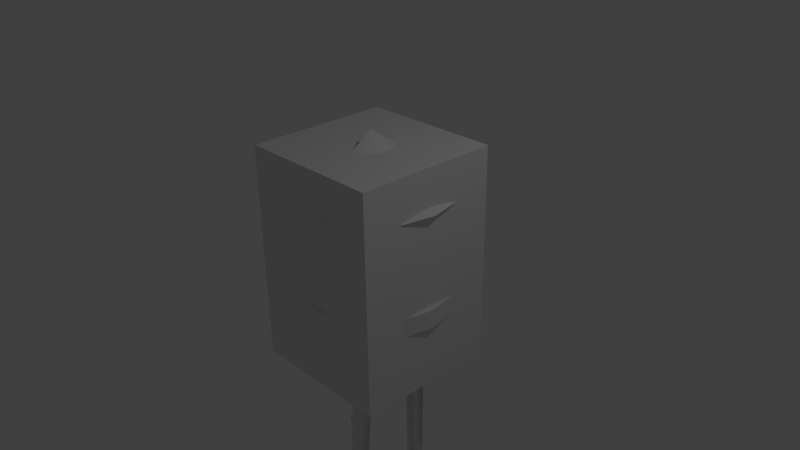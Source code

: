 # Source: waterTower.blend  (saved by Blender 2.75.0; exported with 4.5.12 LTS)
import bpy
from mathutils import Matrix  # noqa: F401  (used for matrix-valued properties, if any)

bpy.ops.wm.read_factory_settings(use_empty=True)
scene = bpy.context.scene
scene.name = 'Scene'

# ---- collections
col_collection_1 = bpy.data.collections.new('Collection 1'); scene.collection.children.link(col_collection_1)

# ---- node groups
ng_auto_smooth = bpy.data.node_groups.new('Auto Smooth', 'GeometryNodeTree')
_s = ng_auto_smooth.interface.new_socket(name='Geometry', in_out='OUTPUT', socket_type='NodeSocketGeometry')
_s = ng_auto_smooth.interface.new_socket(name='Geometry', in_out='INPUT', socket_type='NodeSocketGeometry')
_s = ng_auto_smooth.interface.new_socket(name='Angle', in_out='INPUT', socket_type='NodeSocketFloat')
_s.subtype = 'ANGLE'
_s.min_value = 0.0
_s.max_value = 3.142
ng_auto_smooth.is_modifier = True
_N = ng_auto_smooth.nodes; _L = ng_auto_smooth.links
n0 = _N.new('NodeGroupOutput'); n0.name = 'Group Output'; n0.location = (480, -100)
n1 = _N.new('NodeGroupInput'); n1.name = 'Group Input'; n1.location = (-420, -300)
n2 = _N.new('NodeGroupInput'); n2.name = 'Group Input.001'; n2.location = (-60, -100)
n3 = _N.new('GeometryNodeSetShadeSmooth'); n3.name = 'Set Shade Smooth'; n3.location = (120, -100)
n3.domain = 'EDGE'
n4 = _N.new('GeometryNodeSetShadeSmooth'); n4.name = 'Set Shade Smooth.001'; n4.location = (300, -100)
n5 = _N.new('GeometryNodeInputMeshEdgeAngle'); n5.name = 'Edge Angle'; n5.location = (-420, -220)
n6 = _N.new('GeometryNodeInputEdgeSmooth'); n6.name = 'Is Edge Smooth'; n6.location = (-60, -160)
n7 = _N.new('GeometryNodeInputShadeSmooth'); n7.name = 'Is Face Smooth'; n7.location = (-240, -340)
n8 = _N.new('FunctionNodeBooleanMath'); n8.name = 'Boolean Math'; n8.location = (-60, -220)
n9 = _N.new('FunctionNodeCompare'); n9.name = 'Compare'; n9.location = (-240, -180)
n9.operation = 'LESS_EQUAL'
_L.new(n5.outputs[0], n9.inputs[0])
_L.new(n4.outputs[0], n0.inputs[0])
_L.new(n1.outputs[1], n9.inputs[1])
_L.new(n9.outputs[0], n8.inputs[0])
_L.new(n7.outputs[0], n8.inputs[1])
_L.new(n2.outputs[0], n3.inputs[0])
_L.new(n6.outputs[0], n3.inputs[1])
_L.new(n3.outputs[0], n4.inputs[0])
_L.new(n8.outputs[0], n3.inputs[2])
n0.is_active_output = True

# ---- world
world_world = bpy.data.worlds.new('World'); scene.world = world_world
world_world.color = (0.05088, 0.05088, 0.05088)
world_world.use_sun_shadow = False
world_world.sun_shadow_jitter_overblur = 0.0
world_world.cycles.sampling_method = 'MANUAL'
world_world.cycles.sample_map_resolution = 256

# ---- cameras
cam_camera = bpy.data.cameras.new('Camera')
cam_camera.clip_end = 100.0
cam_camera.lens = 35.0
cam_camera.sensor_width = 32.0
cam_camera.sensor_height = 18.0
cam_camera.ortho_scale = 7.314
cam_camera.dof.focus_distance = 0.0
cam_camera.dof.aperture_fstop = 128.0

# ---- lights
light_lamp = bpy.data.lights.new('Lamp', 'POINT')
light_lamp.transmission_factor = 0.0
light_lamp.cutoff_distance = 30.0
light_lamp.energy = 100.0
light_lamp.shadow_buffer_clip_start = 1.001
light_lamp.shadow_soft_size = 0.1
light_lamp.shadow_maximum_resolution = 0.006
light_lamp.use_absolute_resolution = True
light_lamp.cycles.use_multiple_importance_sampling = False

# ---- meshes
me_cylinder = bpy.data.meshes.new('Cylinder')
me_cylinder.from_pydata([(0.0, 0.0, -1.186), (0.0, 0.0, 1.704), (2.14e-08, 0.4257, -1.144), (0.0, 1.0, 1.0), (0.1629, 0.3933, -1.144), (0.3827, 0.9239, 1.0), (0.301, 0.301, -1.144), (0.7071, 0.7071, 1.0), (0.3933, 0.1629, -1.144), (0.9239, 0.3827, 1.0), (0.4257, -1.219e-08, -1.144), (1.0, -4.371e-08, 1.0), (0.3933, -0.1629, -1.144), (0.9239, -0.3827, 1.0), (0.301, -0.301, -1.144), (0.7071, -0.7071, 1.0), (0.1629, -0.3933, -1.144), (0.3827, -0.9239, 1.0), (8.567e-08, -0.4257, -1.144), (1.51e-07, -1.0, 1.0), (1.126e-08, 0.6393, -1.015), (0.2446, 0.5906, -1.015), (0.452, 0.452, -1.015), (0.5906, 0.2446, -1.015), (0.6393, -2.246e-08, -1.015), (0.5906, -0.2446, -1.015), (0.452, -0.452, -1.015), (0.2446, -0.5906, -1.015), (1.078e-07, -0.6393, -1.015), (-2e-09, 0.8724, -0.7967), (0.3338, 0.806, -0.7967), (0.6169, 0.6169, -0.7967), (0.806, 0.3338, -0.7967), (0.8724, -3.505e-08, -0.7967), (0.806, -0.3338, -0.7967), (0.6169, -0.6169, -0.7967), (0.3338, -0.806, -0.7967), (1.297e-07, -0.8724, -0.7967), (-6.937e-09, 1.0, -0.6288), (0.3827, 0.924, -0.6288), (0.7072, 0.7072, -0.6288), (0.924, 0.3827, -0.6288), (1.0, -4.432e-08, -0.6288), (0.924, -0.3827, -0.6288), (0.7072, -0.7072, -0.6288), (0.3827, -0.924, -0.6288), (1.441e-07, -1.0, -0.6288), (-5.76e-09, 1.0, -0.3526), (0.3827, 0.924, -0.3526), (0.7072, 0.7072, -0.3526), (0.924, 0.3827, -0.3526), (1.0, -4.421e-08, -0.3526), (0.924, -0.3827, -0.3526), (0.7072, -0.7072, -0.3526), (0.3827, -0.924, -0.3526), (1.453e-07, -1.0, -0.3526), (0.4132, 0.9976, -0.3623), (0.4132, 0.9977, -0.6191), (0.7636, 0.7636, -0.3623), (0.7636, 0.7636, -0.6191), (0.9976, 0.4132, -0.3623), (0.9977, 0.4132, -0.6191), (1.08, -4.298e-08, -0.3623), (1.08, -3.873e-08, -0.6191), (0.9976, -0.4132, -0.3623), (0.9977, -0.4132, -0.6191), (0.7636, -0.7636, -0.3623), (0.7636, -0.7636, -0.6191), (0.4132, -0.9976, -0.3623), (0.4132, -0.9977, -0.6191), (1.526e-07, -1.08, -0.3623), (1.515e-07, -1.08, -0.6191), (4.156e-08, 1.08, -0.6191), (4.12e-08, 1.08, -0.3623), (7.07e-09, 1.106, 0.9281), (0.4232, 1.022, 0.9281), (0.7819, 0.7819, 0.9281), (1.022, 0.4232, 0.9281), (1.106, -5.117e-08, 0.9281), (1.022, -0.4232, 0.9281), (0.7819, -0.7819, 0.9281), (0.4232, -1.022, 0.9281), (1.74e-07, -1.106, 0.9281), (-0.05535, 0.8167, -4.436), (-0.1371, 0.6918, -4.565), (0.000982, 0.6334, -4.565), (0.152, 0.729, -4.436), (0.452, -0.729, -4.436), (0.301, -0.6334, -4.565), (0.1629, -0.6918, -4.565), (0.2446, -0.8167, -4.436), (-3.611e-08, -0.4898, -2.336), (3.611e-08, -0.4898, -2.435), (-3.611e-08, 0.4637, -2.336), (3.611e-08, 0.4637, -2.435), (-3.611e-08, -0.4443, -2.322), (3.611e-08, -0.4092, -2.343), (-3.611e-08, 0.297, -1.136), (3.611e-08, 0.3321, -1.158), (-3.611e-08, -0.2906, -1.134), (3.611e-08, -0.3259, -1.156), (-3.611e-08, 0.4363, -2.329), (3.611e-08, 0.401, -2.35)], [], [(0, 2, 4), (1, 5, 3), (47, 3, 5, 48), (0, 4, 6), (1, 7, 5), (48, 5, 7, 49), (0, 6, 8), (1, 9, 7), (49, 7, 9, 50), (0, 8, 10), (1, 11, 9), (50, 9, 11, 51), (0, 10, 12), (1, 13, 11), (51, 11, 13, 52), (0, 12, 14), (1, 15, 13), (52, 13, 15, 53), (0, 14, 16), (1, 17, 15), (53, 15, 17, 54), (0, 16, 18), (1, 19, 17), (54, 17, 19, 55), (16, 27, 28, 18), (21, 22, 86, 83), (12, 25, 26, 14), (10, 24, 25, 12), (8, 23, 24, 10), (6, 22, 23, 8), (2, 20, 21, 4), (27, 36, 37, 28), (26, 35, 36, 27), (25, 34, 35, 26), (24, 33, 34, 25), (23, 32, 33, 24), (22, 31, 32, 23), (21, 30, 31, 22), (20, 29, 30, 21), (36, 45, 46, 37), (35, 44, 45, 36), (34, 43, 44, 35), (33, 42, 43, 34), (32, 41, 42, 33), (31, 40, 41, 32), (30, 39, 40, 31), (29, 38, 39, 30), (48, 49, 58, 56), (49, 50, 60, 58), (50, 51, 62, 60), (51, 52, 64, 62), (52, 53, 66, 64), (39, 38, 72, 57), (53, 54, 68, 66), (40, 39, 57, 59), (69, 68, 70, 71), (67, 66, 68, 69), (65, 64, 66, 67), (63, 62, 64, 65), (61, 60, 62, 63), (59, 58, 60, 61), (57, 56, 58, 59), (72, 73, 56, 57), (47, 48, 56, 73), (46, 45, 69, 71), (45, 44, 67, 69), (44, 43, 65, 67), (43, 42, 63, 65), (42, 41, 61, 63), (41, 40, 59, 61), (54, 55, 70, 68), (11, 78, 77, 9), (17, 81, 80, 15), (9, 77, 76, 7), (15, 80, 79, 13), (7, 76, 75, 5), (13, 79, 78, 11), (19, 82, 81, 17), (5, 75, 74, 3), (26, 27, 90, 87), (6, 4, 84, 85), (14, 26, 87, 88), (16, 14, 88, 89), (22, 6, 85, 86), (91, 92, 94, 93), (95, 96, 98, 97), (99, 100, 102, 101)])
me_cylinder.polygons.foreach_set('use_smooth', [1, 1, 1, 1, 1, 1, 1, 1, 1, 1, 1, 1, 1, 1, 1, 1, 1, 1, 1, 1, 1, 1, 1, 1, 1, 1, 1, 1, 1, 1, 1, 1, 1, 1, 1, 1, 1, 1, 1, 1, 1, 1, 1, 1, 1, 1, 1, 1, 1, 1, 1, 1, 1, 1, 1, 1, 1, 1, 1, 1, 1, 1, 1, 1, 1, 1, 1, 1, 1, 1, 1, 1, 1, 1, 1, 1, 1, 1, 1, 1, 1, 1, 1, 1, 0, 0, 0])
_k = set([(4, 6), (4, 21), (6, 22), (14, 16), (14, 26), (16, 27), (21, 22), (26, 27), (38, 39), (39, 40), (40, 41), (41, 42), (42, 43), (43, 44), (44, 45), (45, 46), (47, 48), (48, 49), (49, 50), (50, 51), (51, 52), (52, 53), (53, 54), (54, 55), (56, 58), (56, 73), (57, 59), (57, 72), (58, 60), (59, 61), (60, 62), (61, 63), (62, 64), (63, 65), (64, 66), (65, 67), (66, 68), (67, 69), (68, 70), (69, 71)])
me_cylinder.attributes.new('sharp_edge', 'BOOLEAN', 'EDGE').data.foreach_set('value', [ (min(e.vertices), max(e.vertices)) in _k for e in me_cylinder.edges])
_uv = me_cylinder.uv_layers.new(name='UVMap')
_uv.uv.foreach_set('vector', [0.3513, 0.0002102, 0.4591, 0.02027, 0.4394, 0.05549, 0.213, 0.8349, 0.4541, 0.7549, 0.4671, 0.8349, 0.6583, 0.2403, 0.6939, 0.5592, 0.6059, 0.5686, 0.5703, 0.2637, 0.3513, 0.0002102, 0.4394, 0.05549, 0.4123, 0.0796, 0.213, 0.8349, 0.4167, 0.683, 0.4541, 0.7549, 0.5703, 0.2637, 0.6059, 0.5686, 0.5183, 0.5763, 0.4923, 0.2844, 0.3513, 0.0002102, 0.4123, 0.0796, 0.3814, 0.09335, 0.213, 0.8349, 0.3585, 0.6266, 0.4167, 0.683, 0.4923, 0.2844, 0.5183, 0.5763, 0.4312, 0.5805, 0.4184, 0.2966, 0.3513, 0.0002102, 0.3814, 0.09335, 0.349, 0.09744, 0.213, 0.8349, 0.2855, 0.5913, 0.3585, 0.6266, 0.4184, 0.2966, 0.4312, 0.5805, 0.3448, 0.5805, 0.3466, 0.3005, 0.3513, 0.0002102, 0.349, 0.09744, 0.3167, 0.09212, 0.213, 0.8349, 0.2051, 0.5809, 0.2855, 0.5913, 0.3466, 0.3005, 0.3448, 0.5805, 0.2591, 0.5763, 0.2748, 0.2961, 0.3513, 0.0002102, 0.3167, 0.09212, 0.2858, 0.07702, 0.213, 0.8349, 0.1255, 0.5963, 0.2051, 0.5809, 0.2748, 0.2961, 0.2591, 0.5763, 0.1741, 0.5687, 0.2011, 0.2836, 0.3513, 0.0002102, 0.2858, 0.07702, 0.2589, 0.05164, 0.213, 0.8349, 0.0548, 0.636, 0.1255, 0.5963, 0.2011, 0.2836, 0.1741, 0.5687, 0.0893, 0.5592, 0.1228, 0.2633, 0.3513, 0.0002102, 0.2589, 0.05164, 0.2392, 0.01347, 0.213, 0.8349, 0.0002102, 0.6959, 0.0548, 0.636, 0.1228, 0.2633, 0.0893, 0.5592, 0.0002102, 0.5487, 0.03671, 0.2399, 0.2589, 0.05164, 0.2156, 0.09035, 0.1754, 0.0425, 0.2392, 0.01347, 0.994, 0.7476, 0.9424, 0.7533, 0.9474, 0.03756, 0.994, 0.03261, 0.3167, 0.09212, 0.3037, 0.1383, 0.2594, 0.1214, 0.2858, 0.07702, 0.349, 0.09744, 0.3485, 0.1441, 0.3037, 0.1383, 0.3167, 0.09212, 0.3814, 0.09335, 0.3933, 0.1392, 0.3485, 0.1441, 0.349, 0.09744, 0.4123, 0.0796, 0.4374, 0.123, 0.3933, 0.1392, 0.3814, 0.09335, 0.4591, 0.02027, 0.5185, 0.0475, 0.48, 0.09371, 0.4394, 0.05549, 0.2156, 0.09035, 0.1734, 0.1471, 0.1084, 0.09918, 0.1754, 0.0425, 0.2594, 0.1214, 0.2339, 0.1768, 0.1734, 0.1471, 0.2156, 0.09035, 0.3037, 0.1383, 0.2917, 0.1933, 0.2339, 0.1768, 0.2594, 0.1214, 0.3485, 0.1441, 0.3483, 0.1987, 0.2917, 0.1933, 0.3037, 0.1383, 0.3933, 0.1392, 0.4047, 0.1937, 0.3483, 0.1987, 0.3485, 0.1441, 0.4374, 0.123, 0.462, 0.1775, 0.4047, 0.1937, 0.3933, 0.1392, 0.48, 0.09371, 0.5215, 0.1477, 0.462, 0.1775, 0.4374, 0.123, 0.5185, 0.0475, 0.585, 0.09904, 0.5215, 0.1477, 0.48, 0.09371, 0.1734, 0.1471, 0.1529, 0.1858, 0.0752, 0.1419, 0.1084, 0.09918, 0.2339, 0.1768, 0.2216, 0.2124, 0.1529, 0.1858, 0.1734, 0.1471, 0.2917, 0.1933, 0.2858, 0.2276, 0.2216, 0.2124, 0.2339, 0.1768, 0.3483, 0.1987, 0.3483, 0.2327, 0.2858, 0.2276, 0.2917, 0.1933, 0.4047, 0.1937, 0.4107, 0.2279, 0.3483, 0.2327, 0.3483, 0.1987, 0.462, 0.1775, 0.4747, 0.2127, 0.4107, 0.2279, 0.4047, 0.1937, 0.5215, 0.1477, 0.543, 0.1855, 0.4747, 0.2127, 0.462, 0.1775, 0.585, 0.09904, 0.6203, 0.141, 0.543, 0.1855, 0.5215, 0.1477, 0.5703, 0.2637, 0.4923, 0.2844, 0.4892, 0.2697, 0.5658, 0.2481, 0.4923, 0.2844, 0.4184, 0.2966, 0.4171, 0.2826, 0.4892, 0.2697, 0.4184, 0.2966, 0.3466, 0.3005, 0.3469, 0.2866, 0.4171, 0.2826, 0.3466, 0.3005, 0.2748, 0.2961, 0.2768, 0.2821, 0.3469, 0.2866, 0.2748, 0.2961, 0.2011, 0.2836, 0.2048, 0.269, 0.2768, 0.2821, 0.543, 0.1855, 0.6203, 0.141, 0.6328, 0.1568, 0.5499, 0.2002, 0.2011, 0.2836, 0.1228, 0.2633, 0.1277, 0.2468, 0.2048, 0.269, 0.4747, 0.2127, 0.543, 0.1855, 0.5499, 0.2002, 0.4787, 0.226, 0.1463, 0.2001, 0.1277, 0.2468, 0.03821, 0.2201, 0.06291, 0.1563, 0.2174, 0.2257, 0.2048, 0.269, 0.1277, 0.2468, 0.1463, 0.2001, 0.2837, 0.2403, 0.2768, 0.2821, 0.2048, 0.269, 0.2174, 0.2257, 0.3482, 0.2452, 0.3469, 0.2866, 0.2768, 0.2821, 0.2837, 0.2403, 0.4126, 0.2406, 0.4171, 0.2826, 0.3469, 0.2866, 0.3482, 0.2452, 0.4787, 0.226, 0.4892, 0.2697, 0.4171, 0.2826, 0.4126, 0.2406, 0.5499, 0.2002, 0.5658, 0.2481, 0.4892, 0.2697, 0.4787, 0.226, 0.6328, 0.1568, 0.6577, 0.2217, 0.5658, 0.2481, 0.5499, 0.2002, 0.6583, 0.2403, 0.5703, 0.2637, 0.5658, 0.2481, 0.6577, 0.2217, 0.0752, 0.1419, 0.1529, 0.1858, 0.1463, 0.2001, 0.06291, 0.1563, 0.1529, 0.1858, 0.2216, 0.2124, 0.2174, 0.2257, 0.1463, 0.2001, 0.2216, 0.2124, 0.2858, 0.2276, 0.2837, 0.2403, 0.2174, 0.2257, 0.2858, 0.2276, 0.3483, 0.2327, 0.3482, 0.2452, 0.2837, 0.2403, 0.3483, 0.2327, 0.4107, 0.2279, 0.4126, 0.2406, 0.3482, 0.2452, 0.4107, 0.2279, 0.4747, 0.2127, 0.4787, 0.226, 0.4126, 0.2406, 0.1228, 0.2633, 0.03671, 0.2399, 0.03821, 0.2201, 0.1277, 0.2468, 0.4217, 0.8769, 0.4338, 0.9006, 0.3484, 0.928, 0.3445, 0.9017, 0.5565, 0.6847, 0.5828, 0.688, 0.5574, 0.774, 0.5335, 0.7625, 0.3445, 0.9017, 0.3484, 0.928, 0.2588, 0.9269, 0.2634, 0.9007, 0.5335, 0.7625, 0.5574, 0.774, 0.5059, 0.8474, 0.4869, 0.8288, 0.2634, 0.9007, 0.2588, 0.9269, 0.1742, 0.8972, 0.1869, 0.8739, 0.4869, 0.8288, 0.5059, 0.8474, 0.4338, 0.9006, 0.4217, 0.8769, 0.5535, 0.6037, 0.5795, 0.5985, 0.5828, 0.688, 0.5565, 0.6847, 0.1869, 0.8739, 0.1742, 0.8972, 0.1035, 0.8422, 0.1229, 0.8241, 0.783, 0.7439, 0.7313, 0.7408, 0.7472, 0.02864, 0.7939, 0.03089, 0.8983, 0.7262, 0.8641, 0.7212, 0.8804, 0.005222, 0.9112, 0.009471, 0.8292, 0.7204, 0.783, 0.7439, 0.7939, 0.03089, 0.8326, 0.006276, 0.8637, 0.7187, 0.8292, 0.7204, 0.8326, 0.006276, 0.8637, 0.005222, 0.9424, 0.7533, 0.8983, 0.7262, 0.9112, 0.009471, 0.9474, 0.03756, 0.5983, 0.8116, 0.5983, 0.791, 0.7964, 0.7911, 0.7964, 0.8117, 0.7033, 0.0002102, 0.7119, 0.0002103, 0.7119, 0.2907, 0.7033, 0.2907, 0.7029, 0.2907, 0.6943, 0.2907, 0.6943, 0.0002103, 0.7029, 0.0002102])
me_cylinder.use_remesh_preserve_volume = False
me_cylinder.use_remesh_preserve_attributes = False
me_cylinder.use_mirror_vertex_groups = False
me_cylinder.update()
me_cube_001 = bpy.data.meshes.new('Cube.001')
me_cube_001.from_pydata([(-1.0, -1.0, -1.0), (-1.0, -1.0, 1.0), (-1.0, 1.0, -1.0), (-1.0, 1.0, 1.0), (1.0, -1.0, -1.0), (1.0, -1.0, 1.0), (1.0, 1.0, -1.0), (1.0, 1.0, 1.0)], [], [(1, 3, 2, 0), (3, 7, 6, 2), (7, 5, 4, 6), (5, 1, 0, 4), (0, 2, 6, 4), (5, 7, 3, 1)])
me_cube_001.use_remesh_preserve_volume = False
me_cube_001.use_remesh_preserve_attributes = False
me_cube_001.use_mirror_vertex_groups = False
me_cube_001.update()

# ---- objects
ob_cylinder = bpy.data.objects.new('Cylinder', me_cylinder)
ob_cube = bpy.data.objects.new('Cube', me_cube_001)
ob_lamp = bpy.data.objects.new('Lamp', light_lamp)
ob_camera = bpy.data.objects.new('Camera', cam_camera)

# ---- transforms, parenting, visibility, modifiers, constraints
ob_cylinder.location = (0.0, 0.0, 0.0)
ob_cylinder.lineart.crease_threshold = 0.0
_m = ob_cylinder.modifiers.new('Auto Smooth', 'NODES')
_m.node_group = ng_auto_smooth
_gi = [s.identifier for s in ng_auto_smooth.interface.items_tree if s.item_type == 'SOCKET' and s.in_out == 'INPUT']
_m[_gi[1]] = 3.142  # Angle
ob_cube.location = (0.0, 0.0, 0.0)
ob_cube.scale = (1.0, 1.0, 1.5)
ob_cube.hide_viewport = True
ob_cube.lineart.crease_threshold = 0.0
ob_lamp.location = (4.076, 1.005, 5.904)
ob_lamp.rotation_euler = (0.6503, 0.05522, 1.866)
ob_lamp.lock_rotations_4d = False
ob_lamp.empty_display_type = 'ARROWS'
ob_lamp.color = (0.0, 0.0, 0.0, 0.0)
ob_lamp.lineart.crease_threshold = 0.0
ob_camera.location = (7.481, -6.508, 5.344)
ob_camera.rotation_euler = (1.109, 0.01082, 0.8149)
ob_camera.lock_rotations_4d = False
ob_camera.empty_display_type = 'ARROWS'
ob_camera.color = (0.0, 0.0, 0.0, 0.0)
ob_camera.display_type = 'WIRE'
ob_camera.lineart.crease_threshold = 0.0

# ---- collection membership
col_collection_1.objects.link(ob_cylinder)
col_collection_1.objects.link(ob_cube)
col_collection_1.objects.link(ob_lamp)
col_collection_1.objects.link(ob_camera)

# ---- scene / render settings (as saved in the file)
scene.camera = ob_camera
scene.frame_start = 1; scene.frame_end = 250; scene.frame_set(0)
scene.render.engine = 'BLENDER_EEVEE_NEXT'
scene.render.resolution_percentage = 50
scene.render.dither_intensity = 0.0
scene.cycles.use_denoising = False
scene.cycles.samples = 10
scene.cycles.sampling_pattern = 'TABULATED_SOBOL'
scene.cycles.light_sampling_threshold = 0.0
scene.cycles.use_adaptive_sampling = False
scene.cycles.use_light_tree = False
scene.cycles.blur_glossy = 0.0
scene.cycles.pixel_filter_type = 'GAUSSIAN'
scene.cycles.sample_clamp_indirect = 0.0
scene.view_settings.view_transform = 'Standard'
bpy.context.view_layer.update()
